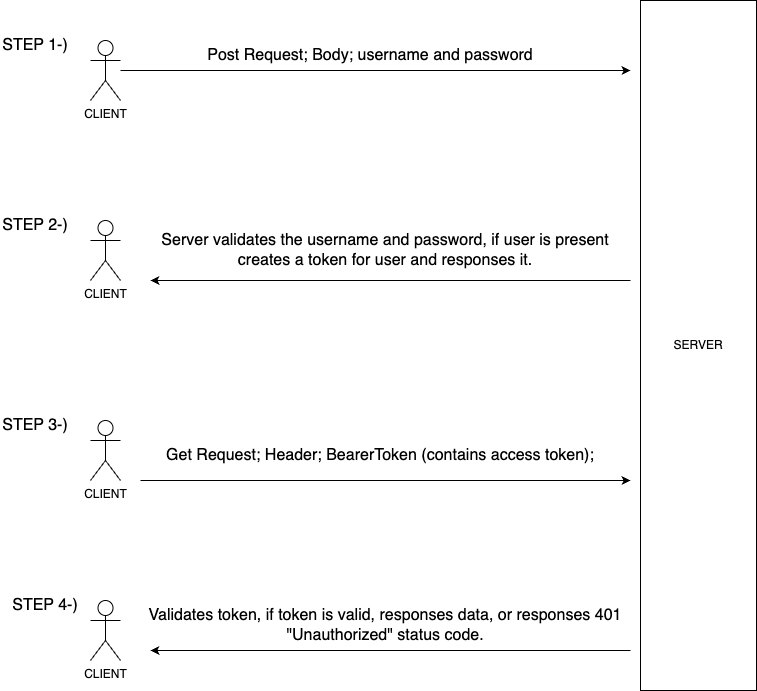

The diagram above was exported from draw.io. Its source (the exported page's mxGraphModel, read from the mxfile embedded in the PNG):
<mxGraphModel dx="1426" dy="741" grid="1" gridSize="10" guides="1" tooltips="1" connect="1" arrows="1" fold="1" page="1" pageScale="1" pageWidth="827" pageHeight="1169" math="0" shadow="0">
  <root>
    <mxCell id="0" />
    <mxCell id="1" parent="0" />
    <mxCell id="l3ZTj0O5Q29rnQmzJxTH-6" style="edgeStyle=orthogonalEdgeStyle;rounded=0;orthogonalLoop=1;jettySize=auto;html=1;" edge="1" parent="1" source="l3ZTj0O5Q29rnQmzJxTH-1">
      <mxGeometry relative="1" as="geometry">
        <mxPoint x="630" y="70" as="targetPoint" />
        <Array as="points">
          <mxPoint x="630" y="70" />
        </Array>
      </mxGeometry>
    </mxCell>
    <mxCell id="l3ZTj0O5Q29rnQmzJxTH-1" value="CLIENT" style="shape=umlActor;verticalLabelPosition=bottom;verticalAlign=top;html=1;outlineConnect=0;" vertex="1" parent="1">
      <mxGeometry x="90" y="40" width="30" height="60" as="geometry" />
    </mxCell>
    <mxCell id="l3ZTj0O5Q29rnQmzJxTH-2" value="SERVER" style="rounded=0;whiteSpace=wrap;html=1;" vertex="1" parent="1">
      <mxGeometry x="640" width="116" height="690" as="geometry" />
    </mxCell>
    <mxCell id="l3ZTj0O5Q29rnQmzJxTH-7" value="&lt;font style=&quot;font-size: 16px;&quot;&gt;Post Request; Body; username and password&lt;/font&gt;" style="text;html=1;strokeColor=none;fillColor=none;align=center;verticalAlign=middle;whiteSpace=wrap;rounded=0;" vertex="1" parent="1">
      <mxGeometry x="120" y="40" width="500" height="30" as="geometry" />
    </mxCell>
    <mxCell id="l3ZTj0O5Q29rnQmzJxTH-9" value="&lt;font style=&quot;font-size: 16px;&quot;&gt;STEP 1-)&lt;/font&gt;" style="text;html=1;strokeColor=none;fillColor=none;align=center;verticalAlign=middle;whiteSpace=wrap;rounded=0;" vertex="1" parent="1">
      <mxGeometry y="30" width="70" height="30" as="geometry" />
    </mxCell>
    <mxCell id="l3ZTj0O5Q29rnQmzJxTH-13" value="&lt;span style=&quot;font-size: 16px;&quot;&gt;Server validates the username and password, if user is present creates a token for user and responses it.&lt;/span&gt;" style="text;html=1;strokeColor=none;fillColor=none;align=center;verticalAlign=middle;whiteSpace=wrap;rounded=0;" vertex="1" parent="1">
      <mxGeometry x="140" y="230" width="490" height="40" as="geometry" />
    </mxCell>
    <mxCell id="l3ZTj0O5Q29rnQmzJxTH-14" value="&lt;font style=&quot;font-size: 16px;&quot;&gt;STEP 2-)&lt;/font&gt;" style="text;html=1;strokeColor=none;fillColor=none;align=center;verticalAlign=middle;whiteSpace=wrap;rounded=0;" vertex="1" parent="1">
      <mxGeometry y="210" width="70" height="30" as="geometry" />
    </mxCell>
    <mxCell id="l3ZTj0O5Q29rnQmzJxTH-16" value="CLIENT" style="shape=umlActor;verticalLabelPosition=bottom;verticalAlign=top;html=1;outlineConnect=0;" vertex="1" parent="1">
      <mxGeometry x="90" y="220" width="30" height="60" as="geometry" />
    </mxCell>
    <mxCell id="l3ZTj0O5Q29rnQmzJxTH-18" value="&lt;font style=&quot;font-size: 16px;&quot;&gt;STEP 3-)&lt;/font&gt;" style="text;html=1;strokeColor=none;fillColor=none;align=center;verticalAlign=middle;whiteSpace=wrap;rounded=0;" vertex="1" parent="1">
      <mxGeometry y="410" width="70" height="30" as="geometry" />
    </mxCell>
    <mxCell id="l3ZTj0O5Q29rnQmzJxTH-21" style="edgeStyle=orthogonalEdgeStyle;rounded=0;orthogonalLoop=1;jettySize=auto;html=1;fontSize=16;" edge="1" parent="1">
      <mxGeometry relative="1" as="geometry">
        <mxPoint x="630" y="480" as="targetPoint" />
        <mxPoint x="140" y="480" as="sourcePoint" />
        <Array as="points">
          <mxPoint x="250" y="480" />
          <mxPoint x="250" y="480" />
        </Array>
      </mxGeometry>
    </mxCell>
    <mxCell id="l3ZTj0O5Q29rnQmzJxTH-19" value="CLIENT" style="shape=umlActor;verticalLabelPosition=bottom;verticalAlign=top;html=1;outlineConnect=0;" vertex="1" parent="1">
      <mxGeometry x="90" y="420" width="30" height="60" as="geometry" />
    </mxCell>
    <mxCell id="l3ZTj0O5Q29rnQmzJxTH-20" value="&lt;span style=&quot;font-size: 16px;&quot;&gt;Get Request; Header; BearerToken (contains access token);&lt;/span&gt;" style="text;html=1;strokeColor=none;fillColor=none;align=center;verticalAlign=middle;whiteSpace=wrap;rounded=0;" vertex="1" parent="1">
      <mxGeometry x="130" y="440" width="500" height="30" as="geometry" />
    </mxCell>
    <mxCell id="l3ZTj0O5Q29rnQmzJxTH-22" value="" style="endArrow=classic;html=1;rounded=0;fontSize=16;" edge="1" parent="1">
      <mxGeometry width="50" height="50" relative="1" as="geometry">
        <mxPoint x="630" y="280" as="sourcePoint" />
        <mxPoint x="150" y="280" as="targetPoint" />
      </mxGeometry>
    </mxCell>
    <mxCell id="l3ZTj0O5Q29rnQmzJxTH-23" value="&lt;font style=&quot;font-size: 16px;&quot;&gt;STEP 4-)&lt;/font&gt;" style="text;html=1;strokeColor=none;fillColor=none;align=center;verticalAlign=middle;whiteSpace=wrap;rounded=0;" vertex="1" parent="1">
      <mxGeometry x="10" y="590" width="70" height="30" as="geometry" />
    </mxCell>
    <mxCell id="l3ZTj0O5Q29rnQmzJxTH-24" value="CLIENT" style="shape=umlActor;verticalLabelPosition=bottom;verticalAlign=top;html=1;outlineConnect=0;" vertex="1" parent="1">
      <mxGeometry x="90" y="600" width="30" height="60" as="geometry" />
    </mxCell>
    <mxCell id="l3ZTj0O5Q29rnQmzJxTH-25" value="&lt;span style=&quot;font-size: 16px;&quot;&gt;Validates token, if token is valid, responses data, or responses 401 &quot;Unauthorized&quot; status code.&lt;/span&gt;" style="text;html=1;strokeColor=none;fillColor=none;align=center;verticalAlign=middle;whiteSpace=wrap;rounded=0;" vertex="1" parent="1">
      <mxGeometry x="135" y="600" width="500" height="50" as="geometry" />
    </mxCell>
    <mxCell id="l3ZTj0O5Q29rnQmzJxTH-26" style="edgeStyle=orthogonalEdgeStyle;rounded=0;orthogonalLoop=1;jettySize=auto;html=1;fontSize=16;" edge="1" parent="1">
      <mxGeometry relative="1" as="geometry">
        <mxPoint x="150" y="650" as="targetPoint" />
        <mxPoint x="630" y="650" as="sourcePoint" />
      </mxGeometry>
    </mxCell>
  </root>
</mxGraphModel>